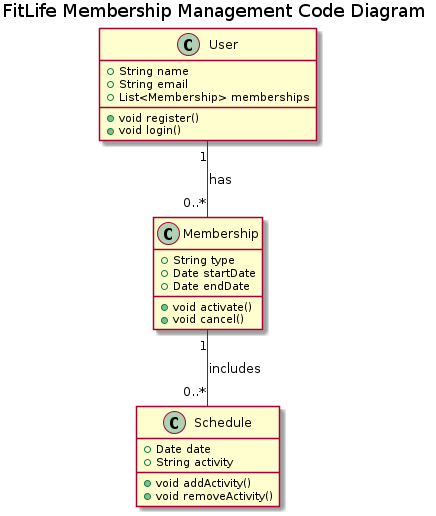

The diagram above was rendered by PlantUML. Its source (embedded in the PNG):
@startuml
title FitLife Membership Management Code Diagram

top to bottom direction

class User {
  +String name
  +String email
  +List<Membership> memberships
  +void register()
  +void login()
}

class Membership {
  +String type
  +Date startDate
  +Date endDate
  +void activate()
  +void cancel()
}

class Schedule {
  +Date date
  +String activity
  +void addActivity()
  +void removeActivity()
}

User "1" -- "0..*" Membership : has
Membership "1" -- "0..*" Schedule : includes

@enduml